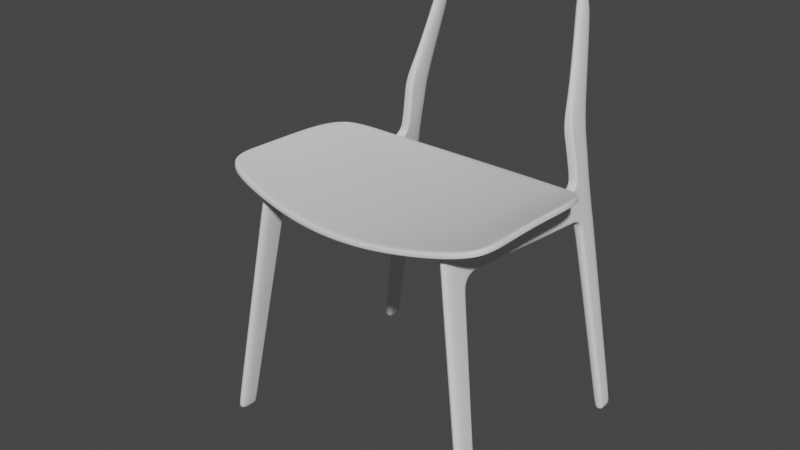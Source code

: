 # Source: Part4.blend  (saved by Blender 2.90.8; exported with 4.5.12 LTS)
import bpy
from mathutils import Matrix  # noqa: F401  (used for matrix-valued properties, if any)

bpy.ops.wm.read_factory_settings(use_empty=True)
scene = bpy.context.scene
scene.name = 'Scene'

# ---- collections
col_collection = bpy.data.collections.new('Collection'); scene.collection.children.link(col_collection)

# ---- node groups
ng_auto_smooth = bpy.data.node_groups.new('Auto Smooth', 'GeometryNodeTree')
_s = ng_auto_smooth.interface.new_socket(name='Geometry', in_out='OUTPUT', socket_type='NodeSocketGeometry')
_s = ng_auto_smooth.interface.new_socket(name='Geometry', in_out='INPUT', socket_type='NodeSocketGeometry')
_s = ng_auto_smooth.interface.new_socket(name='Angle', in_out='INPUT', socket_type='NodeSocketFloat')
_s.subtype = 'ANGLE'
_s.min_value = 0.0
_s.max_value = 3.142
ng_auto_smooth.is_modifier = True
_N = ng_auto_smooth.nodes; _L = ng_auto_smooth.links
n0 = _N.new('NodeGroupOutput'); n0.name = 'Group Output'; n0.location = (480, -100)
n1 = _N.new('NodeGroupInput'); n1.name = 'Group Input'; n1.location = (-420, -300)
n2 = _N.new('NodeGroupInput'); n2.name = 'Group Input.001'; n2.location = (-60, -100)
n3 = _N.new('GeometryNodeSetShadeSmooth'); n3.name = 'Set Shade Smooth'; n3.location = (120, -100)
n3.domain = 'EDGE'
n4 = _N.new('GeometryNodeSetShadeSmooth'); n4.name = 'Set Shade Smooth.001'; n4.location = (300, -100)
n5 = _N.new('GeometryNodeInputMeshEdgeAngle'); n5.name = 'Edge Angle'; n5.location = (-420, -220)
n6 = _N.new('GeometryNodeInputEdgeSmooth'); n6.name = 'Is Edge Smooth'; n6.location = (-60, -160)
n7 = _N.new('GeometryNodeInputShadeSmooth'); n7.name = 'Is Face Smooth'; n7.location = (-240, -340)
n8 = _N.new('FunctionNodeBooleanMath'); n8.name = 'Boolean Math'; n8.location = (-60, -220)
n9 = _N.new('FunctionNodeCompare'); n9.name = 'Compare'; n9.location = (-240, -180)
n9.operation = 'LESS_EQUAL'
_L.new(n5.outputs[0], n9.inputs[0])
_L.new(n4.outputs[0], n0.inputs[0])
_L.new(n1.outputs[1], n9.inputs[1])
_L.new(n9.outputs[0], n8.inputs[0])
_L.new(n7.outputs[0], n8.inputs[1])
_L.new(n2.outputs[0], n3.inputs[0])
_L.new(n6.outputs[0], n3.inputs[1])
_L.new(n3.outputs[0], n4.inputs[0])
_L.new(n8.outputs[0], n3.inputs[2])
n0.is_active_output = True

# ---- world
world_world = bpy.data.worlds.new('World'); scene.world = world_world
world_world.use_nodes = True; world_world.node_tree.nodes.clear()
_N = world_world.node_tree.nodes; _L = world_world.node_tree.links
n0 = _N.new('ShaderNodeOutputWorld'); n0.name = 'World Output'; n0.location = (300, 300)
n1 = _N.new('ShaderNodeBackground'); n1.name = 'Background'; n1.location = (10, 300)
n1.inputs[0].default_value = (0.05088, 0.05088, 0.05088, 1.0)
_L.new(n1.outputs[0], n0.inputs[0])
n0.is_active_output = True
world_world.color = (0.05088, 0.05088, 0.05088)
world_world.use_sun_shadow = False
world_world.sun_shadow_jitter_overblur = 0.0

# ---- meshes
me_cube_001 = bpy.data.meshes.new('Cube.001')
me_cube_001.from_pydata([(-0.03779, -0.01634, -0.08476), (-0.03779, 0.131, 2.283), (-0.03779, 0.1577, -0.08476), (-0.03779, 0.3422, 2.26), (0.04795, -0.01634, -0.08476), (0.04795, 0.131, 2.283), (0.04795, 0.1577, -0.08476), (-0.03779, 0.1164, 2.05), (-0.03779, 0.3857, 1.969), (0.04795, 0.3857, 1.969), (0.04795, 0.1164, 2.05), (-0.03779, 1.527, 1.898), (0.04795, 1.525, 1.892), (-0.03779, 0.5591, 2.248), (-0.03779, 0.5349, 1.988), (0.04795, 0.5349, 1.988), (0.04795, 0.5591, 2.248), (-0.03779, 0.3321, 1.842), (0.04795, 0.3321, 1.842), (0.04795, 0.1047, 1.864), (-0.03779, 0.1047, 1.864), (-0.03779, 0.1375, -0.08476), (0.04795, 0.1375, -0.08476), (0.04795, 0.3422, 2.26), (0.04795, 0.3514, 2.019), (-0.03779, 0.3057, 1.845), (0.04795, 0.3057, 1.845), (-0.03779, 0.3514, 2.019), (-0.03779, 1.529, 1.924), (0.04795, 1.527, 1.918), (0.04795, 0.537, 2.03), (0.04795, 0.5548, 2.201), (-0.03779, 0.3382, 2.215), (-0.03779, 0.1281, 2.237), (0.04795, 0.1281, 2.237), (0.04795, 0.344, 2.213), (-0.03779, 1.826, 1.867), (0.04795, 1.826, 1.863), (-0.03779, 1.829, 1.893), (0.04795, 1.829, 1.889), (-0.03779, 2.083, -0.08476), (0.04795, 2.083, -0.08476), (-0.03779, 1.921, 1.834), (0.04795, 1.921, 1.834), (-0.0384, 2.137, -0.08476), (0.04734, 2.137, -0.08476), (-0.03839, 1.928, 1.854), (0.04735, 1.928, 1.854), (-0.03779, 1.944, 1.77), (0.04795, 1.944, 1.77), (-0.03839, 2.003, 1.782), (0.04735, 2.003, 1.782), (0.04795, 2.168, 2.192), (-0.03779, 2.166, 2.192), (-0.03839, 2.185, 1.855), (0.04735, 2.185, 1.855), (-0.03839, 2.186, 1.78), (0.04735, 2.186, 1.78), (-0.0384, 2.259, -0.08476), (0.04734, 2.259, -0.08476), (-0.03779, 0.5548, 2.201), (-0.03779, 0.537, 2.03), (-0.03779, 2.166, 2.531), (0.04795, 2.168, 2.531), (-0.03779, 2.166, 2.722), (0.04795, 2.168, 2.722), (-0.0377, 2.311, 3.523), (-0.0377, 2.143, 3.538), (0.04804, 2.143, 3.538), (0.04804, 2.345, 3.523), (-0.03184, 2.306, 3.695), (-0.03688, 2.191, 3.764), (0.04886, 2.191, 3.764), (0.0559, 2.307, 3.707), (-0.03779, 1.539, 2.194), (-0.03779, 1.515, 2.195), (0.04795, 1.515, 2.195), (0.04794, 1.539, 2.194), (-0.03779, 1.611, 2.129), (0.04795, 1.611, 2.129), (-0.03779, 1.849, 2.138), (-0.03779, 1.848, 2.122), (0.04795, 1.848, 2.122), (0.04794, 1.849, 2.138), (-0.03779, 1.915, 2.189), (-0.03779, 1.929, 2.184), (0.04792, 1.929, 2.184), (0.04794, 1.915, 2.189), (-0.03779, 1.909, 2.528), (-0.03779, 1.929, 2.528), (0.04795, 1.929, 2.528), (0.04794, 1.909, 2.528), (-0.03779, 1.904, 2.763), (-0.03779, 1.885, 2.763), (0.04794, 1.615, 2.149), (0.04794, 1.885, 2.763), (0.04795, 1.904, 2.763), (-0.03779, 1.615, 2.149), (0.04795, 2.168, 2.266), (-0.03779, 2.166, 2.266), (0.04794, 1.926, 2.263), (0.04793, 1.942, 2.259), (-0.03779, 1.926, 2.263), (-0.03779, 1.942, 2.259), (0.04795, 1.935, 1.808), (-0.03839, 1.966, 1.818), (0.04735, 1.966, 1.818), (-0.03839, 2.185, 1.818), (0.04735, 2.185, 1.818), (-0.03779, 1.935, 1.808), (-0.03809, 1.878, 1.879), (0.04765, 1.878, 1.879), (0.04795, 1.874, 1.856), (-0.03779, 1.874, 1.856), (-0.03779, 1.882, 2.164), (-0.03779, 1.888, 2.153), (0.04794, 1.888, 2.153), (0.04794, 1.882, 2.164), (-0.03779, 0.4603, 2.0), (0.04795, 0.4603, 2.0), (-0.03779, 0.4507, 2.254), (0.04795, 0.4442, 2.036), (0.04795, 0.4507, 2.254), (0.04795, 0.4494, 2.207), (-0.03779, 0.4465, 2.208), (-0.03779, 0.4442, 2.036), (-0.03779, 0.1105, 1.957), (-0.03779, 0.3428, 1.916), (0.04795, 0.3428, 1.916), (0.04795, 0.1105, 1.957), (0.04795, 0.3124, 1.943), (-0.03779, 0.3124, 1.943), (-0.03779, 0.1627, -0.03001), (0.04795, 0.1627, -0.03001), (0.04795, -0.01287, -0.0294), (-0.03779, -0.01287, -0.009943), (0.04795, 0.1423, -0.02994), (-0.03779, 0.1423, -0.01048), (-0.0384, 2.132, -0.001012), (-0.0384, 2.256, -0.02056), (0.04795, 2.078, -0.02092), (0.04735, 2.256, -0.02056), (0.04735, 2.132, -0.02047), (-0.03779, 2.078, -0.001461), (-0.03779, 1.031, 1.943), (0.04795, 1.03, 1.94), (0.04795, 1.032, 1.974), (-0.03779, 1.033, 1.977), (-0.03779, 1.037, 2.222), (0.04795, 1.037, 2.222), (-0.03779, 1.083, 2.165), (0.04795, 1.083, 2.165)], [], [(23, 5, 34, 35), (34, 5, 1, 33), (21, 22, 4, 0), (23, 3, 1, 5), (129, 10, 7, 126), (130, 24, 10, 129), (127, 8, 9, 128), (131, 27, 8, 127), (149, 151, 79, 76), (145, 144, 11, 12), (148, 75, 78, 150), (146, 145, 12, 29), (121, 119, 15, 30), (120, 122, 16, 13), (119, 118, 14, 15), (137, 25, 17, 132), (132, 17, 18, 133), (136, 26, 19, 134), (134, 19, 20, 135), (133, 18, 26, 136), (135, 20, 25, 137), (126, 7, 27, 131), (128, 9, 24, 130), (2, 6, 22, 21), (1, 3, 32, 33), (123, 121, 30, 31), (110, 115, 85, 46), (12, 11, 36, 37), (147, 61, 60, 150), (122, 123, 31, 16), (32, 27, 7, 33), (28, 78, 81, 38), (10, 34, 33, 7), (24, 35, 34, 10), (112, 43, 47, 111), (11, 28, 38, 36), (79, 29, 39, 82), (151, 146, 29, 79), (29, 12, 37, 39), (111, 47, 86, 116), (40, 44, 45, 41), (114, 117, 87, 84), (45, 44, 58, 59), (46, 85, 53, 54), (101, 98, 63, 90), (138, 139, 58, 44), (106, 51, 57, 108), (139, 141, 59, 58), (106, 104, 49, 51), (107, 108, 57, 56), (102, 100, 91, 88), (142, 140, 41, 45), (62, 89, 92, 64), (105, 46, 54, 107), (141, 142, 45, 59), (140, 143, 40, 41), (143, 138, 44, 40), (104, 43, 42, 109), (112, 113, 42, 43), (53, 52, 55, 54), (105, 109, 42, 46), (110, 46, 42, 113), (120, 124, 32, 3), (147, 144, 14, 61), (125, 124, 60, 61), (125, 61, 14, 118), (88, 91, 95, 93), (86, 47, 55, 52), (98, 99, 62, 63), (99, 103, 89, 62), (92, 93, 95, 96, 68, 67), (90, 63, 65, 96), (63, 62, 64, 65), (65, 64, 66, 69), (68, 69, 73, 72), (96, 65, 69, 68), (64, 92, 67, 66), (71, 72, 73, 70), (67, 68, 72, 71), (69, 66, 70, 73), (66, 67, 71, 70), (114, 84, 85, 115), (116, 86, 87, 117), (100, 87, 86, 101), (102, 88, 89, 103), (88, 93, 92, 89), (95, 91, 90, 96), (149, 148, 13, 16), (94, 77, 76, 79), (74, 97, 78, 75), (84, 102, 103, 85), (91, 100, 101, 90), (53, 85, 103, 99), (52, 53, 99, 98), (84, 87, 100, 102), (86, 52, 98, 101), (50, 48, 109, 105), (49, 104, 109, 48), (50, 105, 107, 56), (54, 55, 108, 107), (47, 43, 104, 106), (47, 106, 108, 55), (82, 116, 117, 83), (80, 114, 115, 81), (38, 110, 113, 36), (37, 36, 113, 112), (80, 83, 117, 114), (39, 111, 116, 82), (37, 112, 111, 39), (38, 81, 115, 110), (27, 125, 118, 8), (27, 32, 124, 125), (13, 60, 124, 120), (23, 35, 123, 122), (35, 24, 121, 123), (9, 8, 118, 119), (3, 23, 122, 120), (24, 9, 119, 121), (18, 128, 130, 26), (20, 126, 131, 25), (25, 131, 127, 17), (17, 127, 128, 18), (26, 130, 129, 19), (19, 129, 126, 20), (0, 135, 137, 21), (6, 133, 136, 22), (4, 134, 135, 0), (22, 136, 134, 4), (2, 132, 133, 6), (21, 137, 132, 2), (48, 50, 138, 143), (49, 48, 143, 140), (57, 51, 142, 141), (51, 49, 140, 142), (56, 57, 141, 139), (50, 56, 139, 138), (74, 77, 94, 97), (97, 94, 83, 80), (97, 80, 81, 78), (82, 83, 94, 79), (74, 75, 148, 149, 76, 77), (28, 11, 144, 147), (31, 30, 146, 151), (28, 147, 150, 78), (30, 15, 145, 146), (13, 148, 150, 60), (15, 14, 144, 145), (16, 31, 151, 149)])
me_cube_001.polygons.foreach_set('use_smooth', [1, 1, 1, 1, 1, 1, 1, 1, 1, 1, 1, 1, 1, 1, 1, 1, 1, 1, 1, 1, 1, 1, 1, 1, 1, 1, 1, 1, 1, 1, 1, 1, 1, 1, 1, 1, 1, 1, 1, 1, 1, 1, 1, 1, 1, 1, 1, 1, 1, 1, 1, 1, 1, 1, 1, 1, 1, 1, 1, 1, 1, 1, 1, 1, 1, 1, 1, 1, 1, 1, 1, 1, 1, 1, 1, 1, 1, 1, 1, 1, 1, 1, 1, 1, 1, 1, 1, 1, 0, 1, 1, 1, 1, 1, 1, 1, 1, 1, 1, 1, 1, 1, 1, 1, 1, 1, 1, 1, 1, 1, 1, 1, 1, 1, 1, 1, 1, 1, 1, 1, 1, 1, 1, 1, 1, 1, 1, 1, 1, 1, 1, 1, 1, 1, 1, 1, 0, 1, 1, 0, 1, 1, 1, 1, 1, 1, 1, 1])
_uv = me_cube_001.uv_layers.new(name='UVMap')
_uv.uv.foreach_set('vector', [0.625, 0.529, 0.625, 0.75, 0.6201, 0.75, 0.6201, 0.529, 0.6201, 0.75, 0.625, 0.75, 0.625, 1.0, 0.6201, 1.0, 0.125, 0.529, 0.375, 0.529, 0.375, 0.75, 0.125, 0.75, 0.625, 0.529, 0.875, 0.529, 0.875, 0.75, 0.625, 0.75, 0.5903, 0.75, 0.6003, 0.75, 0.6003, 1.0, 0.5903, 1.0, 0.5903, 0.529, 0.6003, 0.529, 0.6003, 0.75, 0.5903, 0.75, 0.5892, 0.25, 0.5979, 0.25, 0.5979, 0.5, 0.5892, 0.5, 0.5903, 0.221, 0.6003, 0.221, 0.5979, 0.25, 0.5892, 0.25, 0.625, 0.5, 0.6194, 0.5, 0.6186, 0.5, 0.625, 0.5, 0.5979, 0.5, 0.5979, 0.25, 0.5979, 0.25, 0.5979, 0.5, 0.625, 0.25, 0.625, 0.25, 0.596, 0.2409, 0.298, 0.1204, 0.6003, 0.5, 0.5979, 0.5, 0.5979, 0.5, 0.6003, 0.5, 0.6003, 0.5145, 0.5979, 0.5, 0.5979, 0.5, 0.6003, 0.5, 0.875, 0.5145, 0.625, 0.5145, 0.625, 0.5, 0.875, 0.5, 0.5979, 0.5, 0.5979, 0.25, 0.5979, 0.25, 0.5979, 0.5, 0.3809, 0.221, 0.5804, 0.221, 0.5804, 0.25, 0.3809, 0.25, 0.3809, 0.25, 0.5804, 0.25, 0.5804, 0.5, 0.3809, 0.5, 0.3809, 0.529, 0.5804, 0.529, 0.5804, 0.75, 0.3809, 0.75, 0.3809, 0.75, 0.5804, 0.75, 0.5804, 1.0, 0.3809, 1.0, 0.3809, 0.5, 0.5804, 0.5, 0.5804, 0.529, 0.3809, 0.529, 0.3809, 0.0, 0.5804, 0.0, 0.5804, 0.221, 0.3809, 0.221, 0.5903, 0.0, 0.6003, 0.0, 0.6003, 0.221, 0.5903, 0.221, 0.5892, 0.5, 0.5979, 0.5, 0.6003, 0.529, 0.5903, 0.529, 0.125, 0.5, 0.375, 0.5, 0.375, 0.529, 0.125, 0.529, 0.625, 1.0, 0.625, 0.221, 0.6201, 0.221, 0.6201, 1.0, 0.6201, 0.5145, 0.6003, 0.5145, 0.6003, 0.5, 0.6201, 0.5, 0.3001, 0.125, 0.2538, 0.1025, -0.1112, -0.04509, 0.0, 0.0, 0.5979, 0.5, 0.5979, 0.25, 0.5979, 0.25, 0.5979, 0.5, 0.3001, 0.125, 0.0, 0.0, 0.0, 0.0, 0.3089, 0.1248, 0.625, 0.5145, 0.6201, 0.5145, 0.6201, 0.5, 0.625, 0.5, 0.6201, 0.221, 0.6003, 0.221, 0.6003, 1.0, 0.6201, 1.0, 0.6003, 0.25, 0.6187, 0.25, 0.6189, 0.25, 0.6003, 0.25, 0.6003, 0.75, 0.6201, 0.75, 0.6201, 1.0, 0.6003, 1.0, 0.6003, 0.529, 0.6201, 0.529, 0.6201, 0.75, 0.6003, 0.75, 0.5979, 0.5, 0.5979, 0.5, 0.6003, 0.5, 0.6003, 0.5, 0.5979, 0.25, 0.6003, 0.25, 0.6003, 0.25, 0.5979, 0.25, 0.6187, 0.5, 0.6003, 0.5, 0.6003, 0.5, 0.6189, 0.5, 0.6194, 0.5, 0.6003, 0.5, 0.6003, 0.5, 0.6187, 0.5, 0.6003, 0.5, 0.5979, 0.5, 0.5979, 0.5, 0.6003, 0.5, 0.6003, 0.5, 0.6003, 0.5, -0.07213, -0.05761, 0.2734, 0.2212, 0.5979, 0.25, 0.6003, 0.25, 0.6003, 0.5, 0.5979, 0.5, 0.6201, 0.2913, 0.6201, 0.4587, 0.6201, 0.4587, 0.6201, 0.2913, 0.6003, 0.5, 0.6003, 0.25, 0.6003, 0.25, 0.6003, 0.5, 0.0, 0.0, 0.0, 0.0, 0.0, 0.0, 0.0, 0.0, 0.0, 0.0, 0.0, 0.0, 0.0, 0.0, 0.0, 0.0, 0.6003, 0.25, 0.6003, 0.25, 0.6003, 0.25, 0.6003, 0.25, 0.6003, 0.5, 0.6003, 0.5, 0.6003, 0.5, 0.6003, 0.5, 0.0, 0.0, 0.0, 0.0, 0.0, 0.0, 0.0, 0.0, 0.6003, 0.5, 0.5979, 0.5, 0.5979, 0.5, 0.6003, 0.5, 0.0, 0.0, 0.0, 0.0, 0.0, 0.0, 0.0, 0.0, 0.6201, 0.2913, 0.6201, 0.4587, 0.6201, 0.4587, 0.6201, 0.2913, 0.6003, 0.5, 0.5979, 0.5, 0.5979, 0.5, 0.6003, 0.5, 0.0, 0.0, 0.0, 0.0, 0.0, 0.0, 0.0, 0.0, 0.6003, 0.25, 0.6003, 0.25, 0.6003, 0.25, 0.6003, 0.25, 0.6003, 0.5, 0.6003, 0.5, 0.6003, 0.5, 0.6003, 0.5, 0.5979, 0.5, 0.5979, 0.25, 0.5979, 0.25, 0.5979, 0.5, 0.5979, 0.25, 0.6003, 0.25, 0.6003, 0.25, 0.5979, 0.25, 0.5979, 0.5, 0.5979, 0.5, 0.0, 0.0, 0.299, 0.125, 0.5979, 0.5, 0.299, 0.125, 0.0, 0.0, 0.5979, 0.5, 0.0, 0.0, 0.0, 0.0, 0.0, 0.0, 0.0, 0.0, 0.6003, 0.25, 0.299, 0.125, 0.0, 0.0, 0.6003, 0.25, 0.3001, 0.125, 0.0, 0.0, 0.0, 0.0, 0.299, 0.125, 0.625, 0.2355, 0.3101, 0.1105, 0.6201, 0.221, 0.625, 0.221, 0.3001, 0.125, 0.5979, 0.25, 0.5979, 0.25, 0.0, 0.0, 0.3001, 0.1105, 0.3101, 0.1105, 0.0, 0.0, 0.0, 0.0, 0.3001, 0.1105, 0.0, 0.0, 0.5979, 0.25, 0.5979, 0.25, 0.6201, 0.2913, 0.6201, 0.4587, 0.6201, 0.4587, 0.6201, 0.2913, 0.009303, 0.007749, 0.6003, 0.5, 0.6003, 0.5, 0.0, 0.0, 0.0, 0.0, 0.0, 0.0, 0.0, 0.0, 0.0, 0.0, 0.0, 0.0, 0.0, 0.0, 0.0, 0.0, 0.0, 0.0, 0.6201, 0.25, 0.6201, 0.2913, 0.6201, 0.4587, 0.6201, 0.5, 0.6201, 0.5, 0.6201, 0.25, 0.0, 0.0, 0.0, 0.0, 0.0, 0.0, 0.0, 0.0, 0.0, 0.0, 0.0, 0.0, 0.0, 0.0, 0.0, 0.0, 0.0, 0.0, 0.0, 0.0, 0.0, 0.0, 0.0, 0.0, 0.0, 0.0, 0.0, 0.0, 0.0, 0.0, 0.0, 0.0, 0.0, 0.0, 0.0, 0.0, 0.0, 0.0, 0.0, 0.0, 0.0, 0.0, 0.0, 0.0, 0.0, 0.0, 0.0, 0.0, 0.6201, 0.25, 0.6201, 0.5, 0.0, 0.0, 0.0, 0.0, 0.6201, 0.25, 0.6201, 0.5, 0.6201, 0.5, 0.6201, 0.25, 0.0, 0.0, 0.0, 0.0, 0.0, 0.0, 0.0, 0.0, 0.0, 0.0, 0.0, 0.0, 0.0, 0.0, 0.0, 0.0, 0.3101, 0.125, 0.0, 0.0, -0.1112, -0.04509, 0.2538, 0.1025, 0.2734, 0.2212, -0.07213, -0.05761, 0.0, 0.0, 0.3101, 0.25, 0.6201, 0.4587, 0.6201, 0.4587, 0.6201, 0.5, 0.6201, 0.5, 0.6201, 0.2913, 0.6201, 0.2913, 0.6201, 0.25, 0.6201, 0.25, 0.6201, 0.2913, 0.6201, 0.2913, 0.6201, 0.25, 0.6201, 0.25, 0.6201, 0.4587, 0.6201, 0.4587, 0.6201, 0.5, 0.6201, 0.5, 0.625, 0.5, 0.625, 0.25, 0.625, 0.25, 0.625, 0.5, 0.0, 0.0, 0.0, 0.0, 0.0, 0.0, 0.0, 0.0, 0.625, 0.2913, 0.0, 0.0, 0.596, 0.2409, 0.625, 0.25, 0.6201, 0.2913, 0.6201, 0.2913, 0.6201, 0.25, 0.6201, 0.25, 0.6201, 0.4587, 0.6201, 0.4587, 0.6201, 0.5, 0.6201, 0.5, 0.0, 0.0, 0.0, 0.0, 0.0, 0.0, 0.0, 0.0, 0.0, 0.0, 0.0, 0.0, 0.0, 0.0, 0.0, 0.0, 0.6201, 0.2913, 0.6201, 0.4587, 0.6201, 0.4587, 0.6201, 0.2913, 0.0, 0.0, 0.0, 0.0, 0.0, 0.0, 0.0, 0.0, 0.6003, 0.25, 0.5979, 0.25, 0.299, 0.125, 0.6003, 0.25, 0.5979, 0.5, 0.5979, 0.5, 0.299, 0.125, 0.5979, 0.25, 0.6003, 0.25, 0.6003, 0.25, 0.6003, 0.25, 0.6003, 0.25, 0.0, 0.0, 0.0, 0.0, 0.0, 0.0, 0.0, 0.0, 0.6003, 0.5, 0.5979, 0.5, 0.5979, 0.5, 0.6003, 0.5, 0.6003, 0.5, 0.6003, 0.5, 0.6003, 0.5, 0.6003, 0.5, 0.6189, 0.5, 0.2734, 0.2212, 0.3101, 0.25, 0.6201, 0.5, 0.6201, 0.25, 0.3101, 0.125, 0.2538, 0.1025, 0.6189, 0.25, 0.6003, 0.25, 0.3001, 0.125, 0.299, 0.125, 0.5979, 0.25, 0.5979, 0.5, 0.5979, 0.25, 0.299, 0.125, 0.5979, 0.5, 0.6201, 0.2913, 0.6201, 0.4587, 0.6201, 0.4587, 0.6201, 0.2913, 0.6003, 0.5, 0.6003, 0.5, 0.2734, 0.2212, 0.6189, 0.5, 0.5979, 0.5, 0.5979, 0.5, 0.6003, 0.5, 0.6003, 0.5, 0.6003, 0.25, 0.6189, 0.25, 0.2538, 0.1025, 0.3001, 0.125, 0.6003, 0.221, 0.3001, 0.1105, 0.5979, 0.25, 0.5979, 0.25, 0.6003, 0.221, 0.6201, 0.221, 0.3101, 0.1105, 0.3001, 0.1105, 0.625, 0.25, 0.0, 0.0, 0.3101, 0.1105, 0.625, 0.2355, 0.625, 0.529, 0.6201, 0.529, 0.6201, 0.5145, 0.625, 0.5145, 0.6201, 0.529, 0.6003, 0.529, 0.6003, 0.5145, 0.6201, 0.5145, 0.5979, 0.5, 0.5979, 0.25, 0.5979, 0.25, 0.5979, 0.5, 0.875, 0.529, 0.625, 0.529, 0.625, 0.5145, 0.875, 0.5145, 0.6003, 0.529, 0.5979, 0.5, 0.5979, 0.5, 0.6003, 0.5145, 0.5804, 0.5, 0.5892, 0.5, 0.5903, 0.529, 0.5804, 0.529, 0.5804, 0.0, 0.5903, 0.0, 0.5903, 0.221, 0.5804, 0.221, 0.5804, 0.221, 0.5903, 0.221, 0.5892, 0.25, 0.5804, 0.25, 0.5804, 0.25, 0.5892, 0.25, 0.5892, 0.5, 0.5804, 0.5, 0.5804, 0.529, 0.5903, 0.529, 0.5903, 0.75, 0.5804, 0.75, 0.5804, 0.75, 0.5903, 0.75, 0.5903, 1.0, 0.5804, 1.0, 0.375, 0.0, 0.3809, 0.0, 0.3809, 0.221, 0.375, 0.221, 0.375, 0.5, 0.3809, 0.5, 0.3809, 0.529, 0.375, 0.529, 0.375, 0.75, 0.3809, 0.75, 0.3809, 1.0, 0.375, 1.0, 0.375, 0.529, 0.3809, 0.529, 0.3809, 0.75, 0.375, 0.75, 0.375, 0.25, 0.3809, 0.25, 0.3809, 0.5, 0.375, 0.5, 0.375, 0.221, 0.3809, 0.221, 0.3809, 0.25, 0.375, 0.25, 0.5979, 0.25, 0.6003, 0.25, 0.6003, 0.25, 0.5979, 0.25, 0.5979, 0.5, 0.5979, 0.25, 0.5979, 0.25, 0.5979, 0.5, 0.6003, 0.5, 0.6003, 0.5, 0.6003, 0.5, 0.6003, 0.5, 0.6003, 0.5, 0.5979, 0.5, 0.5979, 0.5, 0.6003, 0.5, 0.0, 0.0, 0.0, 0.0, 0.0, 0.0, 0.0, 0.0, 0.6003, 0.25, 0.6003, 0.25, 0.6003, 0.25, 0.6003, 0.25, 0.0, 0.0, 0.0, 0.0, 0.0, 0.0, 0.0, 0.0, 0.0, 0.0, 0.0, 0.0, 0.6201, 0.5, 0.6201, 0.2913, 0.0, 0.0, 0.6201, 0.25, 0.6189, 0.25, 0.596, 0.2409, 0.0, 0.0, 0.0, 0.0, 0.0, 0.0, 0.0, 0.0, 0.625, 0.2913, 0.625, 0.25, 0.625, 0.25, 0.625, 0.5, 0.625, 0.5, 0.625, 0.4587, 0.6003, 0.25, 0.5979, 0.25, 0.5979, 0.25, 0.3001, 0.125, 0.6201, 0.5, 0.6003, 0.5, 0.6003, 0.5, 0.6194, 0.5, 0.6003, 0.25, 0.3001, 0.125, 0.3089, 0.1248, 0.6177, 0.2496, 0.6003, 0.5, 0.5979, 0.5, 0.5979, 0.5, 0.6003, 0.5, 0.625, 0.25, 0.625, 0.25, 0.298, 0.1204, 0.0, 0.0, 0.5979, 0.5, 0.5979, 0.25, 0.5979, 0.25, 0.5979, 0.5, 0.625, 0.5, 0.6201, 0.5, 0.6194, 0.5, 0.625, 0.5])
me_cube_001.use_remesh_fix_poles = True
me_cube_001.use_remesh_preserve_attributes = False
me_cube_001.use_mirror_vertex_groups = False
me_cube_001.update()
me_plane = bpy.data.meshes.new('Plane')
me_plane.from_pydata([(0.0, -0.9508, 0.0801), (1.309, -0.7299, 0.2669), (0.0, 1.109, -0.05434), (1.269, 0.6976, 0.1737), (0.4616, -0.9161, 0.09735), (0.4616, 1.066, -0.03), (0.9893, -0.8382, 0.1865), (0.9892, 0.8944, 0.05874), (0.0, 0.5329, -0.01675), (1.308, 0.3117, 0.2242), (0.4616, 0.4938, 0.005605), (0.9892, 0.4134, 0.09013), (0.0, 0.02927, 0.01613), (1.299, -0.05116, 0.2475), (0.4616, 0.01671, 0.03675), (0.9892, -0.007246, 0.1176), (0.0, -0.4608, 0.04812), (1.304, -0.389, 0.2572), (0.4616, -0.4475, 0.06705), (0.9892, -0.4165, 0.1443)], [], [(11, 9, 3, 7), (8, 10, 5, 2), (10, 11, 7, 5), (14, 15, 11, 10), (12, 14, 10, 8), (15, 13, 9, 11), (19, 17, 13, 15), (16, 18, 14, 12), (18, 19, 15, 14), (4, 6, 19, 18), (0, 4, 18, 16), (6, 1, 17, 19)])
me_plane.polygons.foreach_set('use_smooth', [True] * 12)
_uv = me_plane.uv_layers.new(name='UVMap')
_uv.uv.foreach_set('vector', [0.7615, 0.7204, 1.0, 0.7204, 1.0, 1.0, 0.7615, 1.0, 0.0, 0.7204, 0.5, 0.7204, 0.5, 1.0, 0.0, 1.0, 0.5, 0.7204, 0.7615, 0.7204, 0.7615, 1.0, 0.5, 1.0, 0.5, 0.4759, 0.7615, 0.4759, 0.7615, 0.7204, 0.5, 0.7204, 0.0, 0.4759, 0.5, 0.4759, 0.5, 0.7204, 0.0, 0.7204, 0.7615, 0.4759, 1.0, 0.4759, 1.0, 0.7204, 0.7615, 0.7204, 0.7615, 0.2379, 1.0, 0.2379, 1.0, 0.4759, 0.7615, 0.4759, 0.0, 0.2379, 0.5, 0.2379, 0.5, 0.4759, 0.0, 0.4759, 0.5, 0.2379, 0.7615, 0.2379, 0.7615, 0.4759, 0.5, 0.4759, 0.5, 0.0, 0.7615, 0.0, 0.7615, 0.2379, 0.5, 0.2379, 0.0, 0.0, 0.5, 0.0, 0.5, 0.2379, 0.0, 0.2379, 0.7615, 0.0, 1.0, 0.0, 1.0, 0.2379, 0.7615, 0.2379])
me_plane.use_remesh_fix_poles = True
me_plane.use_remesh_preserve_attributes = False
me_plane.use_mirror_vertex_groups = False
me_plane.update()

# ---- objects
ob_empty = bpy.data.objects.new('Empty', None)
ob_empty_002 = bpy.data.objects.new('Empty.002', None)
ob_cube = bpy.data.objects.new('Cube', me_cube_001)
ob_empty_001 = bpy.data.objects.new('Empty.001', None)
ob_plane = bpy.data.objects.new('Plane', me_plane)

# ---- transforms, parenting, visibility, modifiers, constraints
ob_empty.location = (0.02563, 0.0, 0.0)
ob_empty.empty_display_type = 'IMAGE'
ob_empty.empty_display_size = 5.0
ob_empty.use_empty_image_alpha = True
ob_empty.color = (1.0, 1.0, 1.0, 0.5)
ob_empty.lineart.crease_threshold = 0.0
ob_empty_002.location = (0.0, 2.365, 2.049)
ob_empty_002.rotation_euler = (1.571, -0.0, -0.0)
ob_empty_002.empty_display_type = 'IMAGE'
ob_empty_002.empty_display_size = 5.0
ob_empty_002.use_empty_image_alpha = True
ob_empty_002.color = (1.0, 1.0, 1.0, 0.5)
ob_empty_002.lineart.crease_threshold = 0.0
ob_cube.location = (1.249, -1.111, 0.07994)
ob_cube.rotation_euler = (1.673e-09, -0.1561, -2.127e-08)
ob_cube.lineart.crease_threshold = 0.0
_m = ob_cube.modifiers.new('Subdivision', 'SUBSURF')
_m.uv_smooth = 'PRESERVE_CORNERS'
_m.levels = 2
_m.render_levels = 3
_m.show_only_control_edges = False
_m = ob_cube.modifiers.new('Mirror', 'MIRROR')
_m.mirror_object = ob_plane
ob_empty_001.location = (-2.655, 0.03058, 2.038)
ob_empty_001.rotation_euler = (1.571, -0.0, 1.571)
ob_empty_001.empty_display_type = 'IMAGE'
ob_empty_001.empty_display_size = 5.0
ob_empty_001.color = (1.0, 1.0, 1.0, 0.5)
ob_empty_001.lineart.crease_threshold = 0.0
ob_plane.location = (-0.000332, -0.2815, 2.169)
ob_plane.rotation_euler = (0.004797, -0.0, 0.0)
ob_plane.lineart.crease_threshold = 0.0
_m = ob_plane.modifiers.new('Mirror', 'MIRROR')
_m.use_clip = True
_m = ob_plane.modifiers.new('Subdivision', 'SUBSURF')
_m.uv_smooth = 'PRESERVE_CORNERS'
_m.levels = 3
_m.render_levels = 3
_m.show_only_control_edges = False
_m = ob_plane.modifiers.new('Solidify', 'SOLIDIFY')
_m.thickness = 0.051
_m.offset = 1.0
_m = ob_plane.modifiers.new('Bevel', 'BEVEL')
_m.width = 0.5
_m.width_pct = 0.5
_m.segments = 2
_m.angle_limit = 1.047
_m = ob_plane.modifiers.new('Auto Smooth', 'NODES')
_m.node_group = ng_auto_smooth
_gi = [s.identifier for s in ng_auto_smooth.interface.items_tree if s.item_type == 'SOCKET' and s.in_out == 'INPUT']
_m[_gi[1]] = 0.5236  # Angle

# ---- collection membership
col_collection.objects.link(ob_empty)
col_collection.objects.link(ob_empty_002)
col_collection.objects.link(ob_cube)
col_collection.objects.link(ob_empty_001)
col_collection.objects.link(ob_plane)

# ---- scene / render settings (as saved in the file)
scene.frame_start = 1; scene.frame_end = 250; scene.frame_set(1)
scene.render.engine = 'BLENDER_EEVEE_NEXT'
scene.cycles.use_denoising = False
scene.cycles.samples = 128
scene.cycles.sampling_pattern = 'TABULATED_SOBOL'
scene.cycles.use_adaptive_sampling = False
scene.cycles.use_light_tree = False
scene.view_settings.view_transform = 'Filmic'
bpy.context.view_layer.update()

# ---- added for rendering (the .blend has no active camera and no usable light): camera, sun
cam_auto = bpy.data.cameras.new('AutoCamera')
cam_auto.lens = 50.0
cam_auto.sensor_width = 36.0
cam_auto.clip_end = 1000.0
ob_auto_camera = bpy.data.objects.new('AutoCamera', cam_auto)
scene.collection.objects.link(ob_auto_camera)
ob_auto_camera.location = (5.19243, -6.57443, 6.1617)
ob_auto_camera.rotation_euler = (1.09748, -7.21219e-08, 0.694738)
scene.camera = ob_auto_camera
light_auto_sun = bpy.data.lights.new('AutoSun', 'SUN')
light_auto_sun.energy = 3.0
light_auto_sun.angle = 0.0523599
ob_auto_sun = bpy.data.objects.new('AutoSun', light_auto_sun)
scene.collection.objects.link(ob_auto_sun)
ob_auto_sun.rotation_euler = (0.872665, 0.174533, 0.523599)
bpy.context.view_layer.update()
